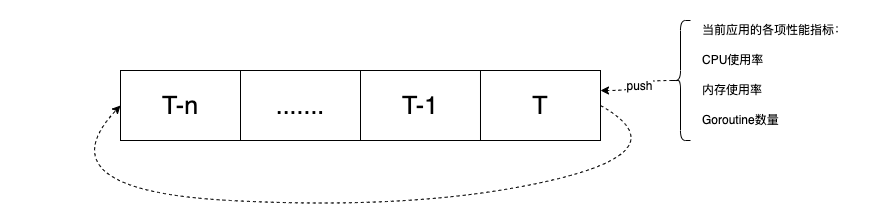

The diagram above was exported from draw.io. Its source (the exported page's mxGraphModel, read from the mxfile embedded in the PNG):
<mxGraphModel dx="2125" dy="808" grid="1" gridSize="10" guides="1" tooltips="1" connect="1" arrows="1" fold="1" page="1" pageScale="1" pageWidth="827" pageHeight="1169" math="0" shadow="0">
  <root>
    <mxCell id="0" />
    <mxCell id="1" parent="0" />
    <mxCell id="7a9jbYvuM95sZNlrGiDJ-6" value="" style="group" vertex="1" connectable="0" parent="1">
      <mxGeometry x="-150" y="310" width="600" height="70" as="geometry" />
    </mxCell>
    <mxCell id="7a9jbYvuM95sZNlrGiDJ-2" value="T-n" style="rounded=0;whiteSpace=wrap;html=1;fontSize=25;" vertex="1" parent="7a9jbYvuM95sZNlrGiDJ-6">
      <mxGeometry x="120" width="120" height="70" as="geometry" />
    </mxCell>
    <mxCell id="7a9jbYvuM95sZNlrGiDJ-3" value="......." style="rounded=0;whiteSpace=wrap;html=1;fontSize=25;" vertex="1" parent="7a9jbYvuM95sZNlrGiDJ-6">
      <mxGeometry x="240" width="120" height="70" as="geometry" />
    </mxCell>
    <mxCell id="7a9jbYvuM95sZNlrGiDJ-4" value="T-1" style="rounded=0;whiteSpace=wrap;html=1;fontSize=25;" vertex="1" parent="7a9jbYvuM95sZNlrGiDJ-6">
      <mxGeometry x="360" width="120" height="70" as="geometry" />
    </mxCell>
    <mxCell id="7a9jbYvuM95sZNlrGiDJ-5" value="T" style="rounded=0;whiteSpace=wrap;html=1;fontSize=25;" vertex="1" parent="7a9jbYvuM95sZNlrGiDJ-6">
      <mxGeometry x="480" width="120" height="70" as="geometry" />
    </mxCell>
    <mxCell id="7a9jbYvuM95sZNlrGiDJ-7" value="" style="endArrow=classic;html=1;fontSize=25;exitX=1;exitY=0.5;exitDx=0;exitDy=0;entryX=0;entryY=0.5;entryDx=0;entryDy=0;curved=1;dashed=1;" edge="1" parent="7a9jbYvuM95sZNlrGiDJ-6" source="7a9jbYvuM95sZNlrGiDJ-5" target="7a9jbYvuM95sZNlrGiDJ-2">
      <mxGeometry width="50" height="50" relative="1" as="geometry">
        <mxPoint x="230" y="230" as="sourcePoint" />
        <mxPoint x="280" y="180" as="targetPoint" />
        <Array as="points">
          <mxPoint x="680" y="80" />
          <mxPoint x="420" y="140" />
          <mxPoint x="40" y="120" />
        </Array>
      </mxGeometry>
    </mxCell>
    <mxCell id="7a9jbYvuM95sZNlrGiDJ-11" style="edgeStyle=orthogonalEdgeStyle;curved=1;orthogonalLoop=1;jettySize=auto;html=1;exitX=0.1;exitY=0.5;exitDx=0;exitDy=0;exitPerimeter=0;dashed=1;fontSize=12;" edge="1" parent="1" source="7a9jbYvuM95sZNlrGiDJ-9">
      <mxGeometry relative="1" as="geometry">
        <mxPoint x="450" y="330" as="targetPoint" />
      </mxGeometry>
    </mxCell>
    <mxCell id="7a9jbYvuM95sZNlrGiDJ-12" value="push" style="edgeLabel;html=1;align=center;verticalAlign=middle;resizable=0;points=[];fontSize=12;" vertex="1" connectable="0" parent="7a9jbYvuM95sZNlrGiDJ-11">
      <mxGeometry x="0.0244" y="3" relative="1" as="geometry">
        <mxPoint as="offset" />
      </mxGeometry>
    </mxCell>
    <mxCell id="7a9jbYvuM95sZNlrGiDJ-9" value="" style="shape=curlyBracket;whiteSpace=wrap;html=1;rounded=1;fontSize=25;" vertex="1" parent="1">
      <mxGeometry x="520" y="260" width="20" height="120" as="geometry" />
    </mxCell>
    <mxCell id="7a9jbYvuM95sZNlrGiDJ-10" value="&lt;font style=&quot;font-size: 12px&quot;&gt;当前应用的各项性能指标：&lt;br&gt;CPU使用率&lt;br&gt;内存使用率&lt;br&gt;Goroutine数量&lt;br&gt;&lt;/font&gt;" style="text;html=1;strokeColor=none;fillColor=none;align=left;verticalAlign=middle;whiteSpace=wrap;rounded=0;fontSize=25;" vertex="1" parent="1">
      <mxGeometry x="550" y="240" width="190" height="140" as="geometry" />
    </mxCell>
  </root>
</mxGraphModel>